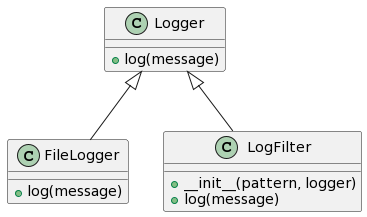

The diagram above was rendered by PlantUML. Its source (embedded in the PNG):
@startuml
class Logger {
    +log(message)
}

class FileLogger {
    +log(message)
}

class LogFilter {
    +__init__(pattern, logger)
    +log(message)
}

Logger <|-- FileLogger
Logger <|-- LogFilter
@enduml